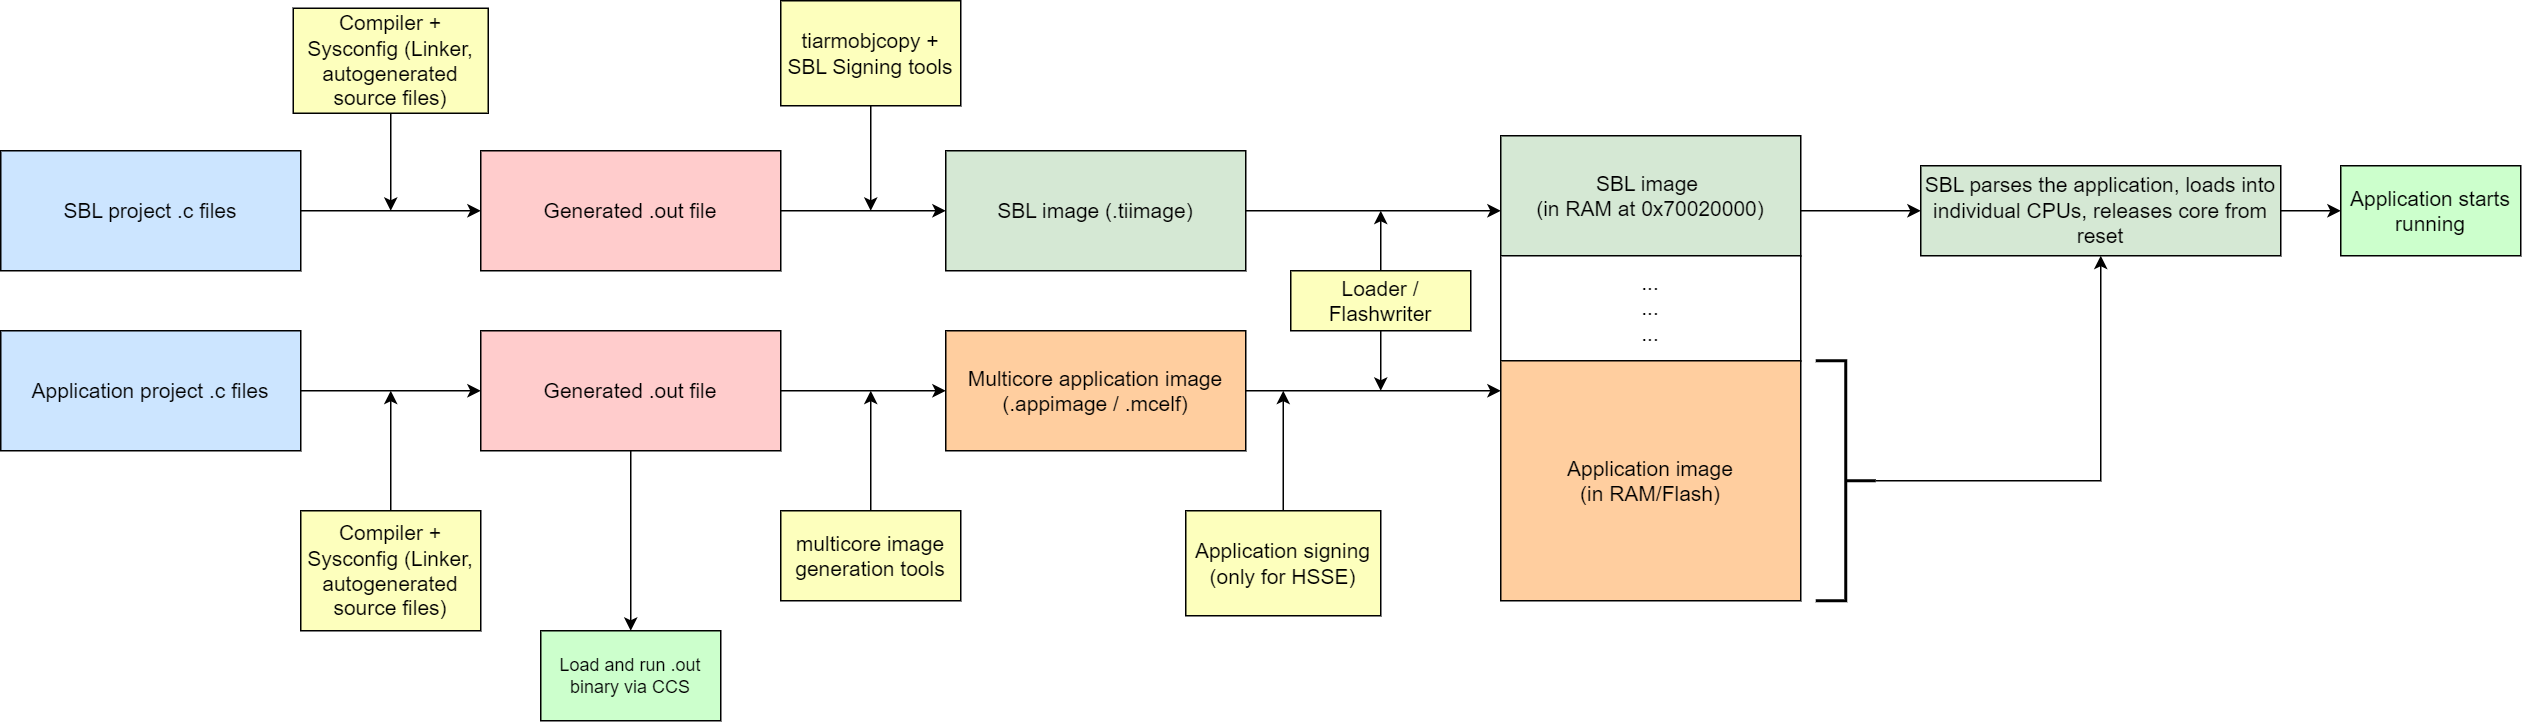

The diagram above was exported from draw.io. Its source (the exported page's mxGraphModel, read from the mxfile embedded in the PNG):
<mxGraphModel dx="2266" dy="949" grid="1" gridSize="10" guides="1" tooltips="1" connect="1" arrows="1" fold="1" page="1" pageScale="1" pageWidth="200" pageHeight="200" math="0" shadow="0">
  <root>
    <mxCell id="0" />
    <mxCell id="1" parent="0" />
    <mxCell id="bKmU29338cV2msxkpGdG-63" style="edgeStyle=orthogonalEdgeStyle;rounded=0;orthogonalLoop=1;jettySize=auto;html=1;exitX=1;exitY=0.5;exitDx=0;exitDy=0;entryX=0;entryY=0.5;entryDx=0;entryDy=0;" edge="1" parent="1" source="bKmU29338cV2msxkpGdG-60" target="bKmU29338cV2msxkpGdG-61">
      <mxGeometry relative="1" as="geometry" />
    </mxCell>
    <mxCell id="bKmU29338cV2msxkpGdG-3" value="" style="edgeStyle=orthogonalEdgeStyle;rounded=0;orthogonalLoop=1;jettySize=auto;html=1;" edge="1" parent="1" source="bKmU29338cV2msxkpGdG-1" target="bKmU29338cV2msxkpGdG-2">
      <mxGeometry relative="1" as="geometry" />
    </mxCell>
    <mxCell id="bKmU29338cV2msxkpGdG-1" value="&lt;font style=&quot;font-size: 14px;&quot;&gt;Application project .c files&lt;/font&gt;" style="rounded=0;whiteSpace=wrap;html=1;fillColor=#CCE5FF;" vertex="1" parent="1">
      <mxGeometry x="-520" y="80" width="200" height="80" as="geometry" />
    </mxCell>
    <mxCell id="bKmU29338cV2msxkpGdG-7" value="" style="edgeStyle=orthogonalEdgeStyle;rounded=0;orthogonalLoop=1;jettySize=auto;html=1;" edge="1" parent="1" source="bKmU29338cV2msxkpGdG-2" target="bKmU29338cV2msxkpGdG-6">
      <mxGeometry relative="1" as="geometry" />
    </mxCell>
    <mxCell id="bKmU29338cV2msxkpGdG-79" style="edgeStyle=orthogonalEdgeStyle;rounded=0;orthogonalLoop=1;jettySize=auto;html=1;exitX=0.5;exitY=1;exitDx=0;exitDy=0;" edge="1" parent="1" source="bKmU29338cV2msxkpGdG-2" target="bKmU29338cV2msxkpGdG-78">
      <mxGeometry relative="1" as="geometry" />
    </mxCell>
    <mxCell id="bKmU29338cV2msxkpGdG-2" value="&lt;font style=&quot;font-size: 14px;&quot;&gt;Generated .out file&lt;/font&gt;" style="rounded=0;whiteSpace=wrap;html=1;fillColor=#FFCCCC;" vertex="1" parent="1">
      <mxGeometry x="-200" y="80" width="200" height="80" as="geometry" />
    </mxCell>
    <mxCell id="bKmU29338cV2msxkpGdG-51" style="edgeStyle=orthogonalEdgeStyle;rounded=0;orthogonalLoop=1;jettySize=auto;html=1;exitX=1;exitY=0.5;exitDx=0;exitDy=0;" edge="1" parent="1" source="bKmU29338cV2msxkpGdG-6">
      <mxGeometry relative="1" as="geometry">
        <mxPoint x="480" y="120" as="targetPoint" />
      </mxGeometry>
    </mxCell>
    <mxCell id="bKmU29338cV2msxkpGdG-6" value="&lt;font style=&quot;font-size: 14px;&quot;&gt;Multicore application image (.appimage / .mcelf)&lt;/font&gt;" style="rounded=0;whiteSpace=wrap;html=1;fillColor=#FFCE9F;" vertex="1" parent="1">
      <mxGeometry x="110" y="80" width="200" height="80" as="geometry" />
    </mxCell>
    <mxCell id="bKmU29338cV2msxkpGdG-8" style="edgeStyle=orthogonalEdgeStyle;rounded=0;orthogonalLoop=1;jettySize=auto;html=1;exitX=0.5;exitY=1;exitDx=0;exitDy=0;" edge="1" parent="1" source="bKmU29338cV2msxkpGdG-1" target="bKmU29338cV2msxkpGdG-1">
      <mxGeometry relative="1" as="geometry" />
    </mxCell>
    <mxCell id="bKmU29338cV2msxkpGdG-18" value="&lt;font style=&quot;font-size: 14px;&quot;&gt;SBL image (.tiimage)&lt;/font&gt;" style="rounded=0;whiteSpace=wrap;html=1;fillColor=#D5E8D4;" vertex="1" parent="1">
      <mxGeometry x="110" y="-40" width="200" height="80" as="geometry" />
    </mxCell>
    <mxCell id="bKmU29338cV2msxkpGdG-19" value="" style="edgeStyle=orthogonalEdgeStyle;rounded=0;orthogonalLoop=1;jettySize=auto;html=1;" edge="1" parent="1" source="bKmU29338cV2msxkpGdG-20" target="bKmU29338cV2msxkpGdG-22">
      <mxGeometry relative="1" as="geometry" />
    </mxCell>
    <mxCell id="bKmU29338cV2msxkpGdG-20" value="&lt;font style=&quot;font-size: 14px;&quot;&gt;SBL project .c files&lt;/font&gt;" style="rounded=0;whiteSpace=wrap;html=1;fillColor=#CCE5FF;" vertex="1" parent="1">
      <mxGeometry x="-520" y="-40" width="200" height="80" as="geometry" />
    </mxCell>
    <mxCell id="bKmU29338cV2msxkpGdG-21" value="" style="edgeStyle=orthogonalEdgeStyle;rounded=0;orthogonalLoop=1;jettySize=auto;html=1;" edge="1" parent="1" source="bKmU29338cV2msxkpGdG-22" target="bKmU29338cV2msxkpGdG-18">
      <mxGeometry relative="1" as="geometry" />
    </mxCell>
    <mxCell id="bKmU29338cV2msxkpGdG-22" value="&lt;font style=&quot;font-size: 14px;&quot;&gt;Generated .out file&lt;/font&gt;" style="rounded=0;whiteSpace=wrap;html=1;fillColor=#FFCCCC;" vertex="1" parent="1">
      <mxGeometry x="-200" y="-40" width="200" height="80" as="geometry" />
    </mxCell>
    <mxCell id="bKmU29338cV2msxkpGdG-38" style="edgeStyle=orthogonalEdgeStyle;rounded=0;orthogonalLoop=1;jettySize=auto;html=1;exitX=0.5;exitY=1;exitDx=0;exitDy=0;" edge="1" parent="1" source="bKmU29338cV2msxkpGdG-33">
      <mxGeometry relative="1" as="geometry">
        <mxPoint x="-260" as="targetPoint" />
      </mxGeometry>
    </mxCell>
    <mxCell id="bKmU29338cV2msxkpGdG-33" value="&lt;font style=&quot;font-size: 14px;&quot;&gt;Compiler + Sysconfig (Linker, autogenerated source files)&lt;/font&gt;" style="rounded=0;whiteSpace=wrap;html=1;fillColor=#FDFFBD;" vertex="1" parent="1">
      <mxGeometry x="-325" y="-135" width="130" height="70" as="geometry" />
    </mxCell>
    <mxCell id="bKmU29338cV2msxkpGdG-40" style="edgeStyle=orthogonalEdgeStyle;rounded=0;orthogonalLoop=1;jettySize=auto;html=1;exitX=0.5;exitY=1;exitDx=0;exitDy=0;" edge="1" parent="1" source="bKmU29338cV2msxkpGdG-39">
      <mxGeometry relative="1" as="geometry">
        <mxPoint x="60" as="targetPoint" />
      </mxGeometry>
    </mxCell>
    <mxCell id="bKmU29338cV2msxkpGdG-39" value="&lt;font style=&quot;font-size: 14px;&quot;&gt;tiarmobjcopy + SBL Signing tools&lt;/font&gt;" style="rounded=0;whiteSpace=wrap;html=1;fillColor=#FDFFBD;" vertex="1" parent="1">
      <mxGeometry y="-140" width="120" height="70" as="geometry" />
    </mxCell>
    <mxCell id="bKmU29338cV2msxkpGdG-42" style="edgeStyle=orthogonalEdgeStyle;rounded=0;orthogonalLoop=1;jettySize=auto;html=1;exitX=0.5;exitY=0;exitDx=0;exitDy=0;" edge="1" parent="1" source="bKmU29338cV2msxkpGdG-41">
      <mxGeometry relative="1" as="geometry">
        <mxPoint x="60" y="120" as="targetPoint" />
      </mxGeometry>
    </mxCell>
    <mxCell id="bKmU29338cV2msxkpGdG-41" value="&lt;font style=&quot;font-size: 14px;&quot;&gt;multicore image generation tools&lt;/font&gt;" style="rounded=0;whiteSpace=wrap;html=1;fillColor=#FDFFBD;" vertex="1" parent="1">
      <mxGeometry y="200" width="120" height="60" as="geometry" />
    </mxCell>
    <mxCell id="bKmU29338cV2msxkpGdG-47" style="edgeStyle=orthogonalEdgeStyle;rounded=0;orthogonalLoop=1;jettySize=auto;html=1;exitX=0.5;exitY=0;exitDx=0;exitDy=0;" edge="1" parent="1" source="bKmU29338cV2msxkpGdG-46">
      <mxGeometry relative="1" as="geometry">
        <mxPoint x="-260" y="120" as="targetPoint" />
      </mxGeometry>
    </mxCell>
    <mxCell id="bKmU29338cV2msxkpGdG-46" value="&lt;span style=&quot;font-size: 14px;&quot;&gt;Compiler + Sysconfig (Linker, autogenerated source files)&lt;/span&gt;" style="rounded=0;whiteSpace=wrap;html=1;fillColor=#FDFFBD;" vertex="1" parent="1">
      <mxGeometry x="-320" y="200" width="120" height="80" as="geometry" />
    </mxCell>
    <mxCell id="bKmU29338cV2msxkpGdG-50" style="edgeStyle=orthogonalEdgeStyle;rounded=0;orthogonalLoop=1;jettySize=auto;html=1;exitX=1;exitY=0.5;exitDx=0;exitDy=0;" edge="1" parent="1" source="bKmU29338cV2msxkpGdG-18">
      <mxGeometry relative="1" as="geometry">
        <mxPoint x="480" as="targetPoint" />
      </mxGeometry>
    </mxCell>
    <mxCell id="bKmU29338cV2msxkpGdG-52" value="" style="endArrow=classic;html=1;rounded=0;" edge="1" parent="1">
      <mxGeometry width="50" height="50" relative="1" as="geometry">
        <mxPoint x="680" as="sourcePoint" />
        <mxPoint x="760" as="targetPoint" />
      </mxGeometry>
    </mxCell>
    <mxCell id="bKmU29338cV2msxkpGdG-55" value="" style="strokeWidth=2;html=1;shape=mxgraph.flowchart.annotation_2;align=left;labelPosition=right;pointerEvents=1;direction=west;" vertex="1" parent="1">
      <mxGeometry x="690" y="100" width="40" height="160" as="geometry" />
    </mxCell>
    <mxCell id="bKmU29338cV2msxkpGdG-56" style="edgeStyle=orthogonalEdgeStyle;rounded=0;orthogonalLoop=1;jettySize=auto;html=1;exitX=0;exitY=0.5;exitDx=0;exitDy=0;exitPerimeter=0;entryX=0.5;entryY=1;entryDx=0;entryDy=0;" edge="1" parent="1" source="bKmU29338cV2msxkpGdG-55" target="bKmU29338cV2msxkpGdG-60">
      <mxGeometry relative="1" as="geometry">
        <mxPoint x="840" y="30" as="targetPoint" />
        <Array as="points">
          <mxPoint x="880" y="180" />
        </Array>
      </mxGeometry>
    </mxCell>
    <mxCell id="bKmU29338cV2msxkpGdG-64" value="" style="group;fillColor=#FFCCE6;container=0;" vertex="1" connectable="0" parent="1">
      <mxGeometry x="1040" y="-30" width="120" height="60" as="geometry" />
    </mxCell>
    <mxCell id="bKmU29338cV2msxkpGdG-65" value="" style="group;fillColor=#E3D4FA;container=0;" vertex="1" connectable="0" parent="1">
      <mxGeometry x="760" y="-30" width="220" height="60" as="geometry" />
    </mxCell>
    <mxCell id="bKmU29338cV2msxkpGdG-74" style="edgeStyle=orthogonalEdgeStyle;rounded=0;orthogonalLoop=1;jettySize=auto;html=1;exitX=0.5;exitY=0;exitDx=0;exitDy=0;" edge="1" parent="1" source="bKmU29338cV2msxkpGdG-72">
      <mxGeometry relative="1" as="geometry">
        <mxPoint x="400" as="targetPoint" />
      </mxGeometry>
    </mxCell>
    <mxCell id="bKmU29338cV2msxkpGdG-75" style="edgeStyle=orthogonalEdgeStyle;rounded=0;orthogonalLoop=1;jettySize=auto;html=1;exitX=0.5;exitY=1;exitDx=0;exitDy=0;" edge="1" parent="1" source="bKmU29338cV2msxkpGdG-72">
      <mxGeometry relative="1" as="geometry">
        <mxPoint x="400" y="120" as="targetPoint" />
      </mxGeometry>
    </mxCell>
    <mxCell id="bKmU29338cV2msxkpGdG-72" value="&lt;font style=&quot;font-size: 14px;&quot;&gt;Loader / Flashwriter&lt;/font&gt;" style="rounded=0;whiteSpace=wrap;html=1;fillColor=#FDFFBD;" vertex="1" parent="1">
      <mxGeometry x="340" y="40" width="120" height="40" as="geometry" />
    </mxCell>
    <mxCell id="bKmU29338cV2msxkpGdG-77" value="" style="group" vertex="1" connectable="0" parent="1">
      <mxGeometry x="480" y="-100" width="200" height="360" as="geometry" />
    </mxCell>
    <mxCell id="bKmU29338cV2msxkpGdG-68" value="&lt;font style=&quot;font-size: 14px;&quot;&gt;SBL image&amp;nbsp;&lt;/font&gt;&lt;div&gt;&lt;font style=&quot;font-size: 14px;&quot;&gt;(in RAM at 0x70020000)&lt;/font&gt;&lt;/div&gt;" style="rounded=0;whiteSpace=wrap;html=1;fillColor=#D5E8D4;" vertex="1" parent="bKmU29338cV2msxkpGdG-77">
      <mxGeometry y="50" width="200" height="80" as="geometry" />
    </mxCell>
    <mxCell id="bKmU29338cV2msxkpGdG-84" value="&lt;div&gt;&lt;span style=&quot;font-size: 14px;&quot;&gt;...&lt;/span&gt;&lt;/div&gt;&lt;div&gt;&lt;span style=&quot;font-size: 14px;&quot;&gt;...&lt;/span&gt;&lt;/div&gt;&lt;div&gt;&lt;span style=&quot;font-size: 14px;&quot;&gt;...&lt;/span&gt;&lt;/div&gt;" style="rounded=0;whiteSpace=wrap;html=1;" vertex="1" parent="bKmU29338cV2msxkpGdG-77">
      <mxGeometry y="130" width="200" height="70" as="geometry" />
    </mxCell>
    <mxCell id="bKmU29338cV2msxkpGdG-66" value="&lt;div style=&quot;&quot;&gt;&lt;font style=&quot;font-size: 14px;&quot;&gt;&lt;span style=&quot;background-color: initial;&quot;&gt;Application image&lt;/span&gt;&lt;br&gt;&lt;/font&gt;&lt;/div&gt;&lt;div style=&quot;&quot;&gt;&lt;span style=&quot;background-color: initial;&quot;&gt;&lt;font style=&quot;font-size: 14px;&quot;&gt;(in RAM/Flash)&lt;/font&gt;&lt;/span&gt;&lt;/div&gt;" style="rounded=0;whiteSpace=wrap;html=1;fillColor=#FFCE9F;align=center;" vertex="1" parent="bKmU29338cV2msxkpGdG-77">
      <mxGeometry y="200" width="200" height="160" as="geometry" />
    </mxCell>
    <mxCell id="bKmU29338cV2msxkpGdG-60" value="&lt;font style=&quot;font-size: 14px;&quot;&gt;SBL parses the application, loads into individual CPUs, releases core from reset&lt;/font&gt;" style="rounded=0;whiteSpace=wrap;html=1;fillColor=#D5E8D4;" vertex="1" parent="1">
      <mxGeometry x="760" y="-30" width="240" height="60" as="geometry" />
    </mxCell>
    <mxCell id="bKmU29338cV2msxkpGdG-61" value="&lt;font style=&quot;font-size: 14px;&quot;&gt;Application starts running&lt;/font&gt;" style="rounded=0;whiteSpace=wrap;html=1;fillColor=#CCFFCC;" vertex="1" parent="1">
      <mxGeometry x="1040" y="-30" width="120" height="60" as="geometry" />
    </mxCell>
    <mxCell id="bKmU29338cV2msxkpGdG-78" value="Load and run .out binary via CCS" style="rounded=0;whiteSpace=wrap;html=1;fillColor=#CCFFCC;" vertex="1" parent="1">
      <mxGeometry x="-160" y="280" width="120" height="60" as="geometry" />
    </mxCell>
    <mxCell id="bKmU29338cV2msxkpGdG-82" style="edgeStyle=orthogonalEdgeStyle;rounded=0;orthogonalLoop=1;jettySize=auto;html=1;exitX=0.5;exitY=0;exitDx=0;exitDy=0;" edge="1" parent="1" source="bKmU29338cV2msxkpGdG-81">
      <mxGeometry relative="1" as="geometry">
        <mxPoint x="335" y="120" as="targetPoint" />
      </mxGeometry>
    </mxCell>
    <mxCell id="bKmU29338cV2msxkpGdG-81" value="&lt;font style=&quot;font-size: 14px;&quot;&gt;Application signing (only for HSSE)&lt;/font&gt;" style="rounded=0;whiteSpace=wrap;html=1;fillColor=#FDFFBD;" vertex="1" parent="1">
      <mxGeometry x="270" y="200" width="130" height="70" as="geometry" />
    </mxCell>
  </root>
</mxGraphModel>